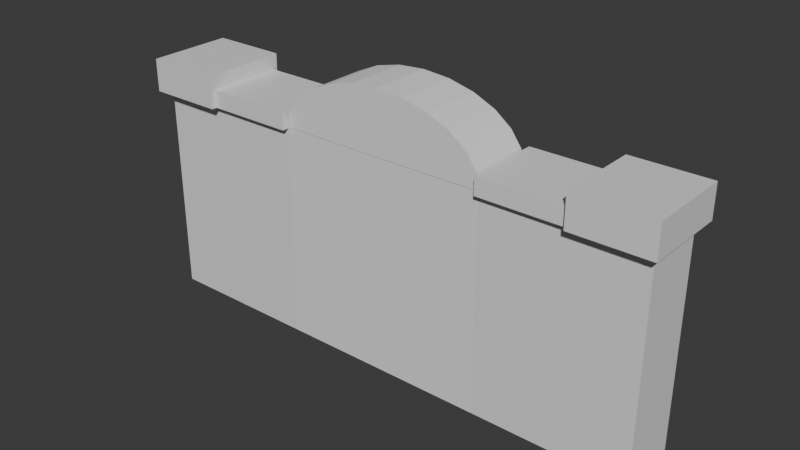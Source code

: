 # Source: Low_poly_Wall_door.blend  (saved by Blender 4.2.66; exported with 4.5.12 LTS)
import bpy
from mathutils import Matrix  # noqa: F401  (used for matrix-valued properties, if any)

bpy.ops.wm.read_factory_settings(use_empty=True)
scene = bpy.context.scene
scene.name = 'Scene'

# ---- collections
col_collection = bpy.data.collections.new('Collection'); scene.collection.children.link(col_collection)

# ---- materials (node trees are filled in below, after node groups)
mat_material = bpy.data.materials.new('Material')
mat_material.alpha_threshold = 0.0
mat_material.use_transparent_shadow = False
mat_material.roughness = 0.5
mat_material.line_color = (0.0, 0.0, 0.0, 1.0)

# ---- material node trees
mat_material.use_nodes = True; mat_material.node_tree.nodes.clear()
_N = mat_material.node_tree.nodes; _L = mat_material.node_tree.links
n0 = _N.new('ShaderNodeOutputMaterial'); n0.name = 'Material Output'; n0.location = (300, 300)
n1 = _N.new('ShaderNodeBsdfPrincipled'); n1.name = 'Principled BSDF'; n1.location = (10, 300)
n1.inputs[3].default_value = 1.45
_L.new(n1.outputs[0], n0.inputs[0])
n0.is_active_output = True

# ---- world
world_world = bpy.data.worlds.new('World'); scene.world = world_world
world_world.use_nodes = True; world_world.node_tree.nodes.clear()
_N = world_world.node_tree.nodes; _L = world_world.node_tree.links
n0 = _N.new('ShaderNodeOutputWorld'); n0.name = 'World Output'; n0.location = (300, 300)
n1 = _N.new('ShaderNodeBackground'); n1.name = 'Background'; n1.location = (10, 300)
n1.inputs[0].default_value = (0.05088, 0.05088, 0.05088, 1.0)
_L.new(n1.outputs[0], n0.inputs[0])
n0.is_active_output = True
world_world.color = (0.05088, 0.05088, 0.05088)
world_world.sun_shadow_jitter_overblur = 0.0

# ---- meshes
me_cube = bpy.data.meshes.new('Cube')
me_cube.from_pydata([(1.0, 1.0, 5.916), (1.0, 1.0, -1.0), (1.0, -1.0, 5.916), (1.0, -1.0, -1.0), (-1.0, 1.0, 5.916), (-1.0, 1.0, -1.0), (-1.0, -1.0, 5.916), (-1.0, -1.0, -1.0), (-13.99, 1.0, -1.0), (-13.99, -1.0, -1.0), (-13.99, -1.0, 5.916), (-13.99, 1.0, 5.916), (-16.02, 1.0, -1.0), (-16.02, -1.0, -1.0), (-16.02, -1.0, 5.916), (-16.02, 1.0, 5.916), (-1.244, -1.391, 5.921), (-1.244, -1.391, 6.983), (-1.244, 1.391, 5.921), (-1.244, 1.391, 6.983), (1.244, -1.391, 5.921), (1.244, -1.391, 6.983), (1.244, 1.391, 5.921), (1.244, 1.391, 6.983), (-16.24, -1.391, 5.921), (-16.24, -1.391, 6.983), (-16.24, 1.391, 5.921), (-16.24, 1.391, 6.983), (-13.75, -1.391, 5.921), (-13.75, -1.391, 6.983), (-13.75, 1.391, 5.921), (-13.75, 1.391, 6.983), (-13.75, -1.237, 5.935), (-13.75, -1.237, 6.492), (-13.87, 1.237, 5.935), (-13.75, 1.237, 6.492), (-1.037, -1.237, 5.935), (-1.037, -1.237, 6.492), (-1.037, 1.237, 5.935), (-1.037, 1.237, 6.492), (-4.005, 1.0, 5.916), (-10.93, -1.0, 5.916), (-4.005, 1.0, -1.0), (-10.93, -1.0, -1.0), (-4.005, -1.0, -1.0), (-10.93, 1.0, -1.0), (-4.005, -1.0, 5.916), (-10.93, 1.0, 5.916), (-4.032, 1.237, 5.935), (-10.88, 1.237, 6.492), (-10.88, -1.237, 5.935), (-4.032, -1.237, 6.492), (-4.032, 1.237, 6.492), (-10.88, -1.237, 6.492), (-10.88, 1.237, 5.935), (-4.032, -1.237, 5.935)], [], [(0, 4, 6, 2), (3, 2, 6, 7), (41, 47, 11, 10), (5, 1, 3, 7), (1, 0, 2, 3), (5, 4, 0, 1), (11, 8, 12, 15), (47, 45, 8, 11), (43, 41, 10, 9), (45, 43, 9, 8), (13, 14, 15, 12), (8, 9, 13, 12), (10, 11, 15, 14), (9, 10, 14, 13), (16, 17, 19, 18), (18, 19, 23, 22), (22, 23, 21, 20), (20, 21, 17, 16), (18, 22, 20, 16), (23, 19, 17, 21), (24, 25, 27, 26), (26, 27, 31, 30), (30, 31, 29, 28), (28, 29, 25, 24), (26, 30, 28, 24), (31, 27, 25, 29), (32, 33, 35, 34), (48, 52, 39, 38), (38, 39, 37, 36), (50, 53, 33, 32), (48, 38, 36, 55), (49, 35, 33, 53), (5, 7, 44, 42), (7, 6, 46, 44), (4, 5, 42, 40), (6, 4, 40, 46), (39, 52, 51, 37), (34, 54, 50, 32), (36, 37, 51, 55), (34, 35, 49, 54), (53, 50, 54, 49), (43, 45, 47, 41), (55, 51, 52, 48), (44, 46, 40, 42)])
_uv = me_cube.uv_layers.new(name='UVMap')
_uv.uv.foreach_set('vector', [0.9842, 0.2386, 0.9061, 0.2386, 0.9061, 0.1606, 0.9842, 0.1606, 0.3985, 0.5456, 0.3985, 0.8153, 0.3205, 0.8153, 0.3205, 0.5456, 0.2407, 0.5478, 0.3187, 0.5478, 0.3187, 0.6671, 0.2407, 0.6671, 0.9967, 0.6441, 0.9967, 0.7221, 0.9187, 0.7221, 0.9187, 0.6441, 0.478, 0.5456, 0.478, 0.8153, 0.4, 0.8153, 0.4, 0.5456, 0.637, 0.5456, 0.637, 0.8153, 0.559, 0.8153, 0.559, 0.5456, 0.6659, 0.2705, 0.6659, 0.0007423, 0.7452, 0.0007423, 0.7452, 0.2705, 0.4397, 0.2743, 0.4397, 0.5441, 0.3205, 0.5441, 0.3205, 0.2743, 0.5605, 0.2743, 0.5605, 0.5441, 0.4412, 0.5441, 0.4412, 0.2743, 0.7614, 0.4088, 0.8394, 0.4088, 0.8394, 0.5281, 0.7614, 0.5281, 0.7165, 0.5456, 0.7165, 0.8153, 0.6385, 0.8153, 0.6385, 0.5456, 0.8955, 0.8401, 0.9735, 0.8401, 0.9735, 0.9193, 0.8955, 0.9193, 0.7975, 0.9004, 0.8755, 0.9004, 0.8755, 0.9796, 0.7975, 0.9796, 0.7599, 0.2743, 0.7599, 0.5441, 0.6807, 0.5441, 0.6807, 0.2743, 0.7554, 0.9253, 0.714, 0.9253, 0.714, 0.8168, 0.7554, 0.8168, 0.202, 0.9199, 0.1606, 0.9199, 0.1606, 0.8229, 0.202, 0.8229, 0.8873, 0.4088, 0.9287, 0.4088, 0.9287, 0.5173, 0.8873, 0.5173, 0.2035, 0.8229, 0.2449, 0.8229, 0.2449, 0.9199, 0.2035, 0.9199, 0.6155, 0.8168, 0.7125, 0.8168, 0.7125, 0.9253, 0.6155, 0.9253, 0.0621, 0.8216, 0.1591, 0.8216, 0.1591, 0.9301, 0.0621, 0.9301, 0.04215, 0.9289, 0.0007424, 0.9289, 0.0007423, 0.8204, 0.04215, 0.8204, 0.2878, 0.9199, 0.2464, 0.9199, 0.2464, 0.8229, 0.2878, 0.8229, 0.8878, 0.2743, 0.9292, 0.2743, 0.9292, 0.3828, 0.8878, 0.3828, 0.8955, 0.5456, 0.9369, 0.5456, 0.9369, 0.6426, 0.8955, 0.6426, 0.4185, 0.8168, 0.5155, 0.8168, 0.5155, 0.9253, 0.4185, 0.9253, 0.517, 0.8168, 0.614, 0.8168, 0.614, 0.9253, 0.517, 0.9253, 0.7786, 0.9135, 0.7569, 0.9135, 0.7569, 0.8169, 0.7792, 0.8168, 0.8626, 0.5256, 0.8409, 0.5256, 0.8409, 0.4088, 0.8626, 0.4088, 0.8955, 0.6441, 0.9172, 0.6441, 0.9172, 0.7406, 0.8955, 0.7406, 0.8647, 0.2743, 0.8864, 0.2743, 0.8864, 0.3861, 0.8647, 0.3861, 0.7975, 0.7806, 0.7975, 0.6638, 0.894, 0.6638, 0.894, 0.7806, 0.417, 0.8168, 0.417, 0.9286, 0.3205, 0.9286, 0.3205, 0.8168, 0.8266, 0.0007423, 0.9046, 0.0007423, 0.9046, 0.118, 0.8266, 0.118, 0.6645, 0.0007423, 0.6645, 0.2705, 0.5472, 0.2705, 0.5472, 0.0007423, 0.5619, 0.5441, 0.5619, 0.2743, 0.6792, 0.2743, 0.6792, 0.5441, 0.8266, 0.1195, 0.9046, 0.1195, 0.9046, 0.2367, 0.8266, 0.2367, 0.894, 0.5456, 0.894, 0.6624, 0.7975, 0.6624, 0.7975, 0.5456, 0.7975, 0.8989, 0.7975, 0.7821, 0.894, 0.7821, 0.894, 0.8939, 0.8415, 0.2743, 0.8632, 0.2743, 0.8632, 0.3911, 0.8415, 0.3911, 0.8641, 0.4088, 0.8858, 0.4138, 0.8858, 0.5256, 0.8641, 0.5256, 0.2893, 0.8229, 0.311, 0.8229, 0.311, 0.9194, 0.2893, 0.9194, 0.4795, 0.5456, 0.5575, 0.5456, 0.5575, 0.8153, 0.4795, 0.8153, 0.9172, 0.8386, 0.8955, 0.8386, 0.8955, 0.7421, 0.9172, 0.7421, 0.796, 0.5456, 0.796, 0.8153, 0.718, 0.8153, 0.718, 0.5456])
me_cube.materials.append(mat_material)
me_cube.use_mirror_vertex_groups = False
me_cube.update()
me_cube_001 = bpy.data.meshes.new('Cube.001')
me_cube_001.from_pydata([(-10.92, -1.0, -1.0), (-10.92, -1.0, 5.935), (-10.92, 1.0, -1.0), (-10.92, 1.0, 5.935), (-7.488, -1.0, -1.0), (-7.488, -1.0, 5.935), (-7.488, 1.0, -1.0), (-7.488, 1.0, 5.935), (-10.86, -0.9912, 5.954), (-10.86, 1.009, 5.954), (-4.06, -0.9912, 5.954), (-4.06, 1.009, 5.954), (-7.485, 1.009, 5.954), (-7.485, 1.009, 7.954), (-7.485, -0.9912, 5.954), (-7.485, -0.9912, 7.954), (-7.485, -0.9912, 7.954), (-10.86, -0.9912, 5.954), (-8.359, -0.9912, 7.886), (-9.173, -0.9912, 7.686), (-9.872, -0.9912, 7.368), (-10.41, -0.9912, 6.954), (-10.75, -0.9912, 6.472), (-10.86, 1.009, 5.954), (-7.485, 1.009, 7.954), (-10.75, 1.009, 6.472), (-10.41, 1.009, 6.954), (-9.872, 1.009, 7.368), (-9.173, 1.009, 7.686), (-8.359, 1.009, 7.886), (-4.06, -0.9912, 5.954), (-7.485, -0.9912, 7.954), (-4.176, -0.9912, 6.472), (-4.518, -0.9912, 6.954), (-5.063, -0.9912, 7.368), (-5.772, -0.9912, 7.686), (-6.598, -0.9912, 7.886), (-7.485, 1.009, 7.954), (-4.06, 1.009, 5.954), (-6.598, 1.009, 7.886), (-5.772, 1.009, 7.686), (-5.063, 1.009, 7.368), (-4.518, 1.009, 6.954), (-4.176, 1.009, 6.472), (-10.88, -1.0, 5.961), (-10.88, 1.0, 5.961), (-4.007, -1.0, 5.962), (-4.007, 1.0, 5.962), (-7.482, -1.0, 7.962), (-7.482, -1.0, 5.961), (-7.482, 1.0, 7.961), (-7.482, 1.0, 5.962), (-7.482, 1.0, 7.962), (-7.482, 1.0, 5.961), (-7.482, -1.0, 7.961), (-7.482, -1.0, 5.962), (-7.482, -1.0, 7.961), (-10.88, -1.0, 5.961), (-8.361, -1.0, 7.892), (-9.179, -1.0, 7.693), (-9.882, -1.0, 7.375), (-10.42, -1.0, 6.961), (-10.76, -1.0, 6.478), (-10.88, 1.0, 5.961), (-7.482, 1.0, 7.961), (-10.76, 1.0, 6.478), (-10.42, 1.0, 6.961), (-9.882, 1.0, 7.375), (-9.179, 1.0, 7.693), (-8.361, 1.0, 7.892), (-4.007, -1.0, 5.962), (-7.482, -1.0, 7.962), (-7.482, 1.0, 7.962), (-4.007, 1.0, 5.962)], [], [(0, 1, 3, 2), (2, 3, 7, 6), (6, 7, 5, 4), (4, 5, 1, 0), (2, 6, 4, 0), (7, 3, 1, 5), (44, 57, 63, 45), (50, 64, 56, 54), (72, 52, 48, 71), (45, 63, 65, 66, 67, 68, 69, 64, 50, 53), (47, 73, 70, 46), (45, 53, 49, 44), (51, 55, 48, 52), (56, 64, 69, 58), (58, 69, 68, 59), (59, 68, 67, 60), (60, 67, 66, 61), (61, 66, 65, 62), (62, 65, 63, 57), (49, 54, 56, 58, 59, 60, 61, 62, 57, 44)])
_uv = me_cube_001.uv_layers.new(name='UVMap')
_uv.uv.foreach_set('vector', [0.0792, 0.2743, 0.0792, 0.5464, 0.0007424, 0.5464, 0.0007423, 0.2743, 0.2754, 0.2728, 0.2754, 0.0007424, 0.4098, 0.0007423, 0.4098, 0.2728, 0.1591, 0.2743, 0.1591, 0.5464, 0.08068, 0.5464, 0.08068, 0.2743, 0.5457, 0.0007423, 0.5457, 0.2728, 0.4113, 0.2728, 0.4113, 0.0007423, 0.7467, 0.1352, 0.7467, 0.0007424, 0.8251, 0.0007424, 0.8251, 0.1352, 0.08067, 0.8201, 0.08067, 0.6857, 0.1591, 0.6857, 0.1591, 0.8201, 0.7807, 0.8953, 0.7807, 0.8953, 0.7807, 0.8168, 0.7807, 0.8168, 0.7822, 0.8168, 0.7823, 0.8168, 0.7823, 0.8953, 0.7822, 0.8953, 0.7838, 0.8168, 0.7839, 0.8168, 0.7839, 0.8953, 0.7838, 0.8953, 0.7614, 0.2743, 0.7615, 0.2743, 0.7818, 0.2788, 0.8007, 0.2921, 0.817, 0.3133, 0.8294, 0.3408, 0.8373, 0.3729, 0.84, 0.4073, 0.8399, 0.4073, 0.7615, 0.4073, 0.7854, 0.8168, 0.7854, 0.8168, 0.7854, 0.8953, 0.7854, 0.8953, 0.7467, 0.2698, 0.7467, 0.1367, 0.8251, 0.1367, 0.8251, 0.2698, 0.9846, 0.0792, 0.9061, 0.0792, 0.9061, 0.0007423, 0.9846, 0.0007423, 0.9302, 0.4873, 0.9302, 0.4088, 0.9647, 0.4088, 0.9647, 0.4873, 0.9384, 0.624, 0.9384, 0.5456, 0.9715, 0.5456, 0.9715, 0.624, 0.7569, 0.9934, 0.7569, 0.9149, 0.7872, 0.9149, 0.7872, 0.9934, 0.9662, 0.4873, 0.9662, 0.4088, 0.9929, 0.4088, 0.9929, 0.4873, 0.975, 0.9185, 0.975, 0.8401, 0.9982, 0.8401, 0.9982, 0.9185, 0.8955, 0.9993, 0.8955, 0.9208, 0.9163, 0.9208, 0.9163, 0.9993, 0.07918, 0.8189, 0.0007424, 0.8189, 0.0007423, 0.8189, 0.003415, 0.7844, 0.01125, 0.7523, 0.02372, 0.7247, 0.03996, 0.7036, 0.05888, 0.6903, 0.07918, 0.6857, 0.07918, 0.6858])
me_cube_001.update()
me_cube_002 = bpy.data.meshes.new('Cube.002')
me_cube_002.from_pydata([(-7.483, -1.0, -1.0), (-7.483, -1.0, 5.935), (-7.483, 1.0, -1.0), (-7.483, 1.0, 5.935), (-4.02, -1.0, -1.0), (-4.02, -1.0, 5.935), (-4.02, 1.0, -1.0), (-4.02, 1.0, 5.935), (-4.007, -1.0, 5.962), (-4.007, 1.0, 5.962), (-7.482, -1.0, 7.962), (-7.482, -1.0, 5.961), (-7.482, 1.0, 7.961), (-7.482, 1.0, 5.962), (-7.482, 1.0, 7.962), (-7.482, 1.0, 5.961), (-7.482, -1.0, 7.961), (-7.482, -1.0, 5.962), (-4.007, -1.0, 5.962), (-7.482, -1.0, 7.962), (-4.125, -1.0, 6.48), (-4.473, -1.0, 6.962), (-5.025, -1.0, 7.377), (-5.745, -1.0, 7.694), (-6.583, -1.0, 7.894), (-7.482, 1.0, 7.962), (-4.007, 1.0, 5.962), (-6.583, 1.0, 7.894), (-5.745, 1.0, 7.694), (-5.025, 1.0, 7.377), (-4.473, 1.0, 6.962), (-4.125, 1.0, 6.48)], [], [(0, 1, 3, 2), (2, 3, 7, 6), (6, 7, 5, 4), (4, 5, 1, 0), (2, 6, 4, 0), (7, 3, 1, 5), (13, 9, 8, 17), (8, 18, 20, 21, 22, 23, 24, 19, 10, 17), (13, 14, 25, 27, 28, 29, 30, 31, 26, 9), (11, 15, 12, 16), (25, 19, 24, 27), (27, 24, 23, 28), (28, 23, 22, 29), (29, 22, 21, 30), (30, 21, 20, 31), (31, 20, 18, 26)])
_uv = me_cube_002.uv_layers.new(name='UVMap')
_uv.uv.foreach_set('vector', [0.2391, 0.2743, 0.2391, 0.5464, 0.1606, 0.5464, 0.1606, 0.2743, 0.0007424, 0.2728, 0.0007423, 0.0007423, 0.1366, 0.0007424, 0.1366, 0.2728, 0.319, 0.2743, 0.319, 0.5464, 0.2406, 0.5464, 0.2406, 0.2743, 0.2739, 0.0007423, 0.2739, 0.2728, 0.1381, 0.2728, 0.1381, 0.0007423, 0.1606, 0.8214, 0.1606, 0.6856, 0.2391, 0.6856, 0.2391, 0.8214, 0.319, 0.6856, 0.319, 0.8214, 0.2406, 0.8214, 0.2406, 0.6856, 0.08067, 0.6842, 0.08067, 0.5478, 0.1591, 0.5478, 0.1591, 0.6842, 0.1606, 0.5478, 0.1607, 0.5478, 0.181, 0.5525, 0.2, 0.5661, 0.2162, 0.5878, 0.2287, 0.616, 0.2365, 0.6488, 0.2392, 0.6841, 0.2392, 0.6841, 0.1607, 0.6841, 0.07918, 0.6842, 0.0007424, 0.6842, 0.0007423, 0.6842, 0.003415, 0.6489, 0.01125, 0.616, 0.02372, 0.5878, 0.03996, 0.5661, 0.05888, 0.5525, 0.07918, 0.5478, 0.07918, 0.5479, 0.9846, 0.08068, 0.9846, 0.1591, 0.9061, 0.1591, 0.9061, 0.08068, 0.9541, 0.7236, 0.9541, 0.802, 0.9187, 0.802, 0.9187, 0.7236, 0.9645, 0.2743, 0.9645, 0.3528, 0.9307, 0.3528, 0.9307, 0.2743, 0.9556, 0.802, 0.9556, 0.7236, 0.9864, 0.7236, 0.9864, 0.802, 0.9931, 0.2743, 0.9931, 0.3528, 0.966, 0.3528, 0.966, 0.2743, 0.9963, 0.5456, 0.9963, 0.624, 0.973, 0.624, 0.973, 0.5456, 0.9959, 0.92, 0.9959, 0.9985, 0.975, 0.9985, 0.975, 0.92])
me_cube_002.update()

# ---- objects
ob_cube = bpy.data.objects.new('Cube', me_cube)
ob_cube_001 = bpy.data.objects.new('Cube.001', me_cube_001)
ob_cube_002 = bpy.data.objects.new('Cube.002', me_cube_002)

# ---- transforms, parenting, visibility, modifiers, constraints
ob_cube.location = (0.0, 0.0, 0.0)
ob_cube.lock_rotations_4d = False
ob_cube.empty_display_type = 'ARROWS'
ob_cube.lineart.crease_threshold = 0.0
ob_cube_001.location = (0.0, 0.0, 0.0)
ob_cube_002.location = (0.0, 0.0, 0.0)

# ---- collection membership
col_collection.objects.link(ob_cube)
col_collection.objects.link(ob_cube_001)
col_collection.objects.link(ob_cube_002)

# ---- scene / render settings (as saved in the file)
scene.frame_start = 1; scene.frame_end = 250; scene.frame_set(1)
scene.render.engine = 'BLENDER_EEVEE_NEXT'
bpy.context.view_layer.update()

# ---- added for rendering (the .blend has no active camera and no usable light): camera, sun
cam_auto = bpy.data.cameras.new('AutoCamera')
cam_auto.lens = 50.0
cam_auto.sensor_width = 36.0
cam_auto.clip_end = 1000.0
ob_auto_camera = bpy.data.objects.new('AutoCamera', cam_auto)
scene.collection.objects.link(ob_auto_camera)
ob_auto_camera.location = (10.8602, -22.0288, 18.167)
ob_auto_camera.rotation_euler = (1.09748, -7.21219e-08, 0.694738)
scene.camera = ob_auto_camera
light_auto_sun = bpy.data.lights.new('AutoSun', 'SUN')
light_auto_sun.energy = 3.0
light_auto_sun.angle = 0.0523599
ob_auto_sun = bpy.data.objects.new('AutoSun', light_auto_sun)
scene.collection.objects.link(ob_auto_sun)
ob_auto_sun.rotation_euler = (0.872665, 0.174533, 0.523599)
bpy.context.view_layer.update()
